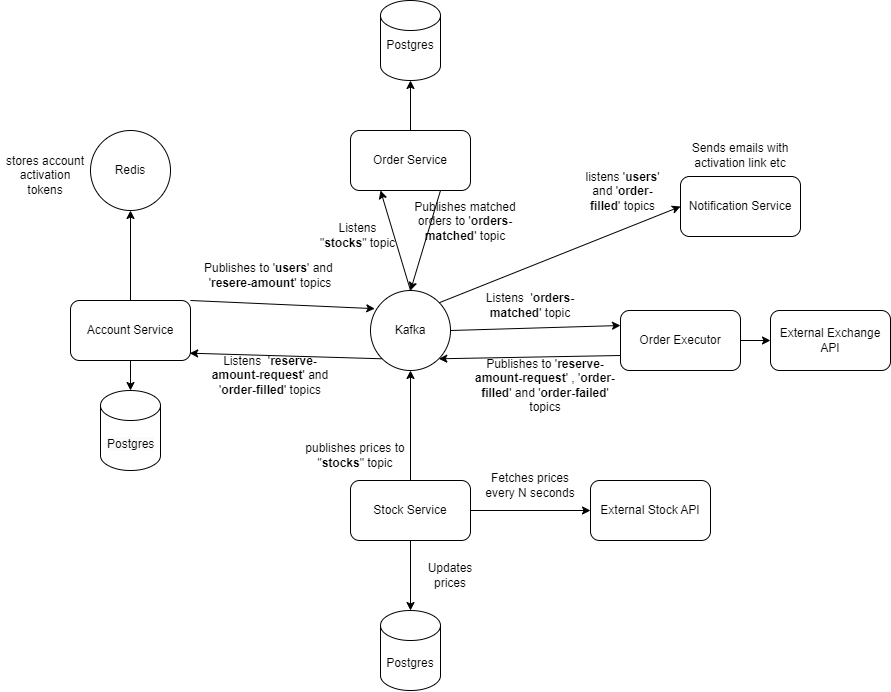

The diagram above was exported from draw.io. Its source (the exported page's mxGraphModel, read from the mxfile embedded in the PNG):
<mxGraphModel dx="2327" dy="1976" grid="1" gridSize="10" guides="1" tooltips="1" connect="1" arrows="1" fold="1" page="1" pageScale="1" pageWidth="827" pageHeight="1169" math="0" shadow="0">
  <root>
    <mxCell id="0" />
    <mxCell id="1" parent="0" />
    <mxCell id="4ZnDjAqJ4O6206UIloHa-1" value="Account Service" style="rounded=1;whiteSpace=wrap;html=1;" vertex="1" parent="1">
      <mxGeometry x="-70" y="-520" width="120" height="60" as="geometry" />
    </mxCell>
    <mxCell id="4ZnDjAqJ4O6206UIloHa-2" value="Stock Service" style="rounded=1;whiteSpace=wrap;html=1;" vertex="1" parent="1">
      <mxGeometry x="210" y="-340" width="120" height="60" as="geometry" />
    </mxCell>
    <mxCell id="4ZnDjAqJ4O6206UIloHa-3" value="External Stock API" style="rounded=1;whiteSpace=wrap;html=1;" vertex="1" parent="1">
      <mxGeometry x="450" y="-340" width="120" height="60" as="geometry" />
    </mxCell>
    <mxCell id="4ZnDjAqJ4O6206UIloHa-8" value="" style="endArrow=classic;html=1;rounded=0;entryX=0;entryY=0.5;entryDx=0;entryDy=0;exitX=1;exitY=0.5;exitDx=0;exitDy=0;" edge="1" parent="1" source="4ZnDjAqJ4O6206UIloHa-2" target="4ZnDjAqJ4O6206UIloHa-3">
      <mxGeometry width="50" height="50" relative="1" as="geometry">
        <mxPoint x="390" y="-270" as="sourcePoint" />
        <mxPoint x="440" y="-320" as="targetPoint" />
      </mxGeometry>
    </mxCell>
    <mxCell id="4ZnDjAqJ4O6206UIloHa-9" value="Fetches prices every N seconds" style="text;html=1;align=center;verticalAlign=middle;whiteSpace=wrap;rounded=0;" vertex="1" parent="1">
      <mxGeometry x="340" y="-350" width="100" height="30" as="geometry" />
    </mxCell>
    <mxCell id="4ZnDjAqJ4O6206UIloHa-11" value="Postgres" style="shape=cylinder3;whiteSpace=wrap;html=1;boundedLbl=1;backgroundOutline=1;size=15;" vertex="1" parent="1">
      <mxGeometry x="240" y="-210" width="60" height="80" as="geometry" />
    </mxCell>
    <mxCell id="4ZnDjAqJ4O6206UIloHa-12" value="" style="endArrow=classic;html=1;rounded=0;exitX=0.5;exitY=1;exitDx=0;exitDy=0;entryX=0.5;entryY=0;entryDx=0;entryDy=0;entryPerimeter=0;" edge="1" parent="1" source="4ZnDjAqJ4O6206UIloHa-2" target="4ZnDjAqJ4O6206UIloHa-11">
      <mxGeometry width="50" height="50" relative="1" as="geometry">
        <mxPoint x="390" y="-290" as="sourcePoint" />
        <mxPoint x="440" y="-340" as="targetPoint" />
      </mxGeometry>
    </mxCell>
    <mxCell id="4ZnDjAqJ4O6206UIloHa-13" value="Updates prices" style="text;html=1;align=center;verticalAlign=middle;whiteSpace=wrap;rounded=0;" vertex="1" parent="1">
      <mxGeometry x="280" y="-260" width="60" height="30" as="geometry" />
    </mxCell>
    <mxCell id="4ZnDjAqJ4O6206UIloHa-14" value="Kafka" style="ellipse;whiteSpace=wrap;html=1;aspect=fixed;" vertex="1" parent="1">
      <mxGeometry x="230" y="-530" width="80" height="80" as="geometry" />
    </mxCell>
    <mxCell id="4ZnDjAqJ4O6206UIloHa-15" value="" style="endArrow=classic;html=1;rounded=0;entryX=0.5;entryY=1;entryDx=0;entryDy=0;exitX=0.5;exitY=0;exitDx=0;exitDy=0;" edge="1" parent="1" source="4ZnDjAqJ4O6206UIloHa-2" target="4ZnDjAqJ4O6206UIloHa-14">
      <mxGeometry width="50" height="50" relative="1" as="geometry">
        <mxPoint x="320" y="-350" as="sourcePoint" />
        <mxPoint x="370" y="-400" as="targetPoint" />
      </mxGeometry>
    </mxCell>
    <mxCell id="4ZnDjAqJ4O6206UIloHa-16" value="publishes prices to &quot;&lt;b&gt;stocks&lt;/b&gt;&quot; topic" style="text;html=1;align=center;verticalAlign=middle;whiteSpace=wrap;rounded=0;" vertex="1" parent="1">
      <mxGeometry x="160" y="-380" width="110" height="30" as="geometry" />
    </mxCell>
    <mxCell id="4ZnDjAqJ4O6206UIloHa-17" value="Order Service" style="rounded=1;whiteSpace=wrap;html=1;" vertex="1" parent="1">
      <mxGeometry x="210" y="-690" width="120" height="60" as="geometry" />
    </mxCell>
    <mxCell id="4ZnDjAqJ4O6206UIloHa-19" value="Listens &quot;&lt;b&gt;stocks&lt;/b&gt;&quot; topic" style="text;html=1;align=center;verticalAlign=middle;whiteSpace=wrap;rounded=0;" vertex="1" parent="1">
      <mxGeometry x="175" y="-600" width="85" height="30" as="geometry" />
    </mxCell>
    <mxCell id="4ZnDjAqJ4O6206UIloHa-20" value="Order Executor" style="rounded=1;whiteSpace=wrap;html=1;" vertex="1" parent="1">
      <mxGeometry x="480" y="-510" width="120" height="60" as="geometry" />
    </mxCell>
    <mxCell id="4ZnDjAqJ4O6206UIloHa-21" value="" style="endArrow=classic;html=1;rounded=0;exitX=0.75;exitY=1;exitDx=0;exitDy=0;entryX=0.5;entryY=0;entryDx=0;entryDy=0;" edge="1" parent="1" source="4ZnDjAqJ4O6206UIloHa-17" target="4ZnDjAqJ4O6206UIloHa-14">
      <mxGeometry width="50" height="50" relative="1" as="geometry">
        <mxPoint x="320" y="-500" as="sourcePoint" />
        <mxPoint x="280" y="-540" as="targetPoint" />
      </mxGeometry>
    </mxCell>
    <mxCell id="4ZnDjAqJ4O6206UIloHa-22" value="" style="endArrow=classic;html=1;rounded=0;entryX=0.25;entryY=1;entryDx=0;entryDy=0;exitX=0.5;exitY=0;exitDx=0;exitDy=0;" edge="1" parent="1" source="4ZnDjAqJ4O6206UIloHa-14" target="4ZnDjAqJ4O6206UIloHa-17">
      <mxGeometry width="50" height="50" relative="1" as="geometry">
        <mxPoint x="320" y="-500" as="sourcePoint" />
        <mxPoint x="370" y="-550" as="targetPoint" />
      </mxGeometry>
    </mxCell>
    <mxCell id="4ZnDjAqJ4O6206UIloHa-23" value="Publishes matched orders to '&lt;b&gt;orders-matched&lt;/b&gt;' topic" style="text;html=1;align=center;verticalAlign=middle;whiteSpace=wrap;rounded=0;" vertex="1" parent="1">
      <mxGeometry x="260" y="-614" width="130" height="30" as="geometry" />
    </mxCell>
    <mxCell id="4ZnDjAqJ4O6206UIloHa-24" value="" style="endArrow=classic;html=1;rounded=0;exitX=1;exitY=0.5;exitDx=0;exitDy=0;entryX=0;entryY=0.25;entryDx=0;entryDy=0;" edge="1" parent="1" source="4ZnDjAqJ4O6206UIloHa-14" target="4ZnDjAqJ4O6206UIloHa-20">
      <mxGeometry width="50" height="50" relative="1" as="geometry">
        <mxPoint x="310" y="-550" as="sourcePoint" />
        <mxPoint x="360" y="-600" as="targetPoint" />
      </mxGeometry>
    </mxCell>
    <mxCell id="4ZnDjAqJ4O6206UIloHa-25" value="Listens&amp;nbsp; '&lt;b&gt;orders-matched&lt;/b&gt;' topic" style="text;html=1;align=center;verticalAlign=middle;whiteSpace=wrap;rounded=0;" vertex="1" parent="1">
      <mxGeometry x="325" y="-530" width="130" height="30" as="geometry" />
    </mxCell>
    <mxCell id="4ZnDjAqJ4O6206UIloHa-27" value="External Exchange API" style="rounded=1;whiteSpace=wrap;html=1;" vertex="1" parent="1">
      <mxGeometry x="630" y="-510" width="120" height="60" as="geometry" />
    </mxCell>
    <mxCell id="4ZnDjAqJ4O6206UIloHa-28" value="" style="endArrow=classic;html=1;rounded=0;entryX=0;entryY=0.5;entryDx=0;entryDy=0;exitX=1;exitY=0.5;exitDx=0;exitDy=0;" edge="1" parent="1" source="4ZnDjAqJ4O6206UIloHa-20" target="4ZnDjAqJ4O6206UIloHa-27">
      <mxGeometry width="50" height="50" relative="1" as="geometry">
        <mxPoint x="400" y="-340" as="sourcePoint" />
        <mxPoint x="450" y="-390" as="targetPoint" />
      </mxGeometry>
    </mxCell>
    <mxCell id="4ZnDjAqJ4O6206UIloHa-29" value="" style="endArrow=classic;html=1;rounded=0;entryX=1;entryY=1;entryDx=0;entryDy=0;exitX=0;exitY=0.75;exitDx=0;exitDy=0;" edge="1" parent="1" source="4ZnDjAqJ4O6206UIloHa-20" target="4ZnDjAqJ4O6206UIloHa-14">
      <mxGeometry width="50" height="50" relative="1" as="geometry">
        <mxPoint x="310" y="-540" as="sourcePoint" />
        <mxPoint x="360" y="-590" as="targetPoint" />
      </mxGeometry>
    </mxCell>
    <mxCell id="4ZnDjAqJ4O6206UIloHa-30" value="Publishes to '&lt;b&gt;reserve-amount-request&lt;/b&gt;' , '&lt;b&gt;order-filled&lt;/b&gt;' and '&lt;b&gt;order-failed&lt;/b&gt;' topics" style="text;html=1;align=center;verticalAlign=middle;whiteSpace=wrap;rounded=0;" vertex="1" parent="1">
      <mxGeometry x="325" y="-450" width="160" height="30" as="geometry" />
    </mxCell>
    <mxCell id="4ZnDjAqJ4O6206UIloHa-31" style="edgeStyle=orthogonalEdgeStyle;rounded=0;orthogonalLoop=1;jettySize=auto;html=1;exitX=0.5;exitY=1;exitDx=0;exitDy=0;" edge="1" parent="1" source="4ZnDjAqJ4O6206UIloHa-30" target="4ZnDjAqJ4O6206UIloHa-30">
      <mxGeometry relative="1" as="geometry" />
    </mxCell>
    <mxCell id="4ZnDjAqJ4O6206UIloHa-32" value="" style="endArrow=classic;html=1;rounded=0;exitX=1;exitY=0;exitDx=0;exitDy=0;entryX=0.053;entryY=0.227;entryDx=0;entryDy=0;entryPerimeter=0;" edge="1" parent="1" source="4ZnDjAqJ4O6206UIloHa-1" target="4ZnDjAqJ4O6206UIloHa-14">
      <mxGeometry width="50" height="50" relative="1" as="geometry">
        <mxPoint x="130" y="-490" as="sourcePoint" />
        <mxPoint x="180" y="-540" as="targetPoint" />
      </mxGeometry>
    </mxCell>
    <mxCell id="4ZnDjAqJ4O6206UIloHa-33" value="Publishes to '&lt;b&gt;users&lt;/b&gt;' and&amp;nbsp; '&lt;b&gt;resere-amount&lt;/b&gt;'&amp;nbsp;topics" style="text;html=1;align=center;verticalAlign=middle;whiteSpace=wrap;rounded=0;" vertex="1" parent="1">
      <mxGeometry x="50" y="-560" width="160" height="30" as="geometry" />
    </mxCell>
    <mxCell id="4ZnDjAqJ4O6206UIloHa-34" value="" style="endArrow=classic;html=1;rounded=0;entryX=0.993;entryY=0.878;entryDx=0;entryDy=0;entryPerimeter=0;exitX=0;exitY=1;exitDx=0;exitDy=0;" edge="1" parent="1" source="4ZnDjAqJ4O6206UIloHa-14" target="4ZnDjAqJ4O6206UIloHa-1">
      <mxGeometry width="50" height="50" relative="1" as="geometry">
        <mxPoint x="210" y="-500" as="sourcePoint" />
        <mxPoint x="260" y="-550" as="targetPoint" />
      </mxGeometry>
    </mxCell>
    <mxCell id="4ZnDjAqJ4O6206UIloHa-35" value="Listens&amp;nbsp; '&lt;b&gt;reserve-amount-request&lt;/b&gt;' and '&lt;b&gt;order-filled&lt;/b&gt;' topics" style="text;html=1;align=center;verticalAlign=middle;whiteSpace=wrap;rounded=0;" vertex="1" parent="1">
      <mxGeometry x="65" y="-460" width="130" height="30" as="geometry" />
    </mxCell>
    <mxCell id="4ZnDjAqJ4O6206UIloHa-36" value="" style="shape=cylinder3;whiteSpace=wrap;html=1;boundedLbl=1;backgroundOutline=1;size=15;" vertex="1" parent="1">
      <mxGeometry x="-40" y="-430" width="60" height="80" as="geometry" />
    </mxCell>
    <mxCell id="4ZnDjAqJ4O6206UIloHa-37" value="" style="endArrow=classic;html=1;rounded=0;exitX=0.5;exitY=1;exitDx=0;exitDy=0;entryX=0.5;entryY=0;entryDx=0;entryDy=0;entryPerimeter=0;" edge="1" parent="1" source="4ZnDjAqJ4O6206UIloHa-1" target="4ZnDjAqJ4O6206UIloHa-36">
      <mxGeometry width="50" height="50" relative="1" as="geometry">
        <mxPoint x="110" y="-420" as="sourcePoint" />
        <mxPoint x="160" y="-470" as="targetPoint" />
      </mxGeometry>
    </mxCell>
    <mxCell id="4ZnDjAqJ4O6206UIloHa-38" value="&lt;span style=&quot;color: rgb(0, 0, 0); font-family: Helvetica; font-size: 12px; font-style: normal; font-variant-ligatures: normal; font-variant-caps: normal; font-weight: 400; letter-spacing: normal; orphans: 2; text-align: center; text-indent: 0px; text-transform: none; widows: 2; word-spacing: 0px; -webkit-text-stroke-width: 0px; white-space: normal; background-color: rgb(251, 251, 251); text-decoration-thickness: initial; text-decoration-style: initial; text-decoration-color: initial; display: inline !important; float: none;&quot;&gt;Postgres&lt;/span&gt;" style="text;whiteSpace=wrap;html=1;" vertex="1" parent="1">
      <mxGeometry x="-35" y="-390" width="50" height="40" as="geometry" />
    </mxCell>
    <mxCell id="4ZnDjAqJ4O6206UIloHa-39" value="" style="shape=cylinder3;whiteSpace=wrap;html=1;boundedLbl=1;backgroundOutline=1;size=15;" vertex="1" parent="1">
      <mxGeometry x="240" y="-820" width="60" height="80" as="geometry" />
    </mxCell>
    <mxCell id="4ZnDjAqJ4O6206UIloHa-40" value="Postgres" style="text;html=1;align=center;verticalAlign=middle;whiteSpace=wrap;rounded=0;" vertex="1" parent="1">
      <mxGeometry x="240" y="-790" width="60" height="30" as="geometry" />
    </mxCell>
    <mxCell id="4ZnDjAqJ4O6206UIloHa-41" value="" style="endArrow=classic;html=1;rounded=0;entryX=0.5;entryY=1;entryDx=0;entryDy=0;entryPerimeter=0;exitX=0.5;exitY=0;exitDx=0;exitDy=0;" edge="1" parent="1" source="4ZnDjAqJ4O6206UIloHa-17" target="4ZnDjAqJ4O6206UIloHa-39">
      <mxGeometry width="50" height="50" relative="1" as="geometry">
        <mxPoint x="230" y="-660" as="sourcePoint" />
        <mxPoint x="280" y="-710" as="targetPoint" />
      </mxGeometry>
    </mxCell>
    <mxCell id="4ZnDjAqJ4O6206UIloHa-42" value="Notification Service" style="rounded=1;whiteSpace=wrap;html=1;" vertex="1" parent="1">
      <mxGeometry x="540" y="-644" width="120" height="60" as="geometry" />
    </mxCell>
    <mxCell id="4ZnDjAqJ4O6206UIloHa-43" value="Redis" style="ellipse;whiteSpace=wrap;html=1;aspect=fixed;" vertex="1" parent="1">
      <mxGeometry x="-50" y="-690" width="80" height="80" as="geometry" />
    </mxCell>
    <mxCell id="4ZnDjAqJ4O6206UIloHa-44" value="" style="endArrow=classic;html=1;rounded=0;entryX=0.5;entryY=1;entryDx=0;entryDy=0;exitX=0.5;exitY=0;exitDx=0;exitDy=0;" edge="1" parent="1" source="4ZnDjAqJ4O6206UIloHa-1" target="4ZnDjAqJ4O6206UIloHa-43">
      <mxGeometry width="50" height="50" relative="1" as="geometry">
        <mxPoint x="120" y="-540" as="sourcePoint" />
        <mxPoint x="170" y="-590" as="targetPoint" />
      </mxGeometry>
    </mxCell>
    <mxCell id="4ZnDjAqJ4O6206UIloHa-45" value="stores account activation tokens" style="text;html=1;align=center;verticalAlign=middle;whiteSpace=wrap;rounded=0;" vertex="1" parent="1">
      <mxGeometry x="-140" y="-660" width="90" height="30" as="geometry" />
    </mxCell>
    <mxCell id="4ZnDjAqJ4O6206UIloHa-46" value="" style="endArrow=classic;html=1;rounded=0;entryX=0;entryY=0.5;entryDx=0;entryDy=0;exitX=1;exitY=0;exitDx=0;exitDy=0;" edge="1" parent="1" source="4ZnDjAqJ4O6206UIloHa-14" target="4ZnDjAqJ4O6206UIloHa-42">
      <mxGeometry width="50" height="50" relative="1" as="geometry">
        <mxPoint x="380" y="-530" as="sourcePoint" />
        <mxPoint x="430" y="-580" as="targetPoint" />
      </mxGeometry>
    </mxCell>
    <mxCell id="4ZnDjAqJ4O6206UIloHa-47" value="listens '&lt;b&gt;users&lt;/b&gt;' and '&lt;b&gt;order-filled&lt;/b&gt;' topics" style="text;html=1;align=center;verticalAlign=middle;whiteSpace=wrap;rounded=0;" vertex="1" parent="1">
      <mxGeometry x="440" y="-644" width="85" height="30" as="geometry" />
    </mxCell>
    <mxCell id="4ZnDjAqJ4O6206UIloHa-49" value="Sends emails with activation link etc" style="text;html=1;align=center;verticalAlign=middle;whiteSpace=wrap;rounded=0;" vertex="1" parent="1">
      <mxGeometry x="540" y="-680" width="120" height="30" as="geometry" />
    </mxCell>
  </root>
</mxGraphModel>